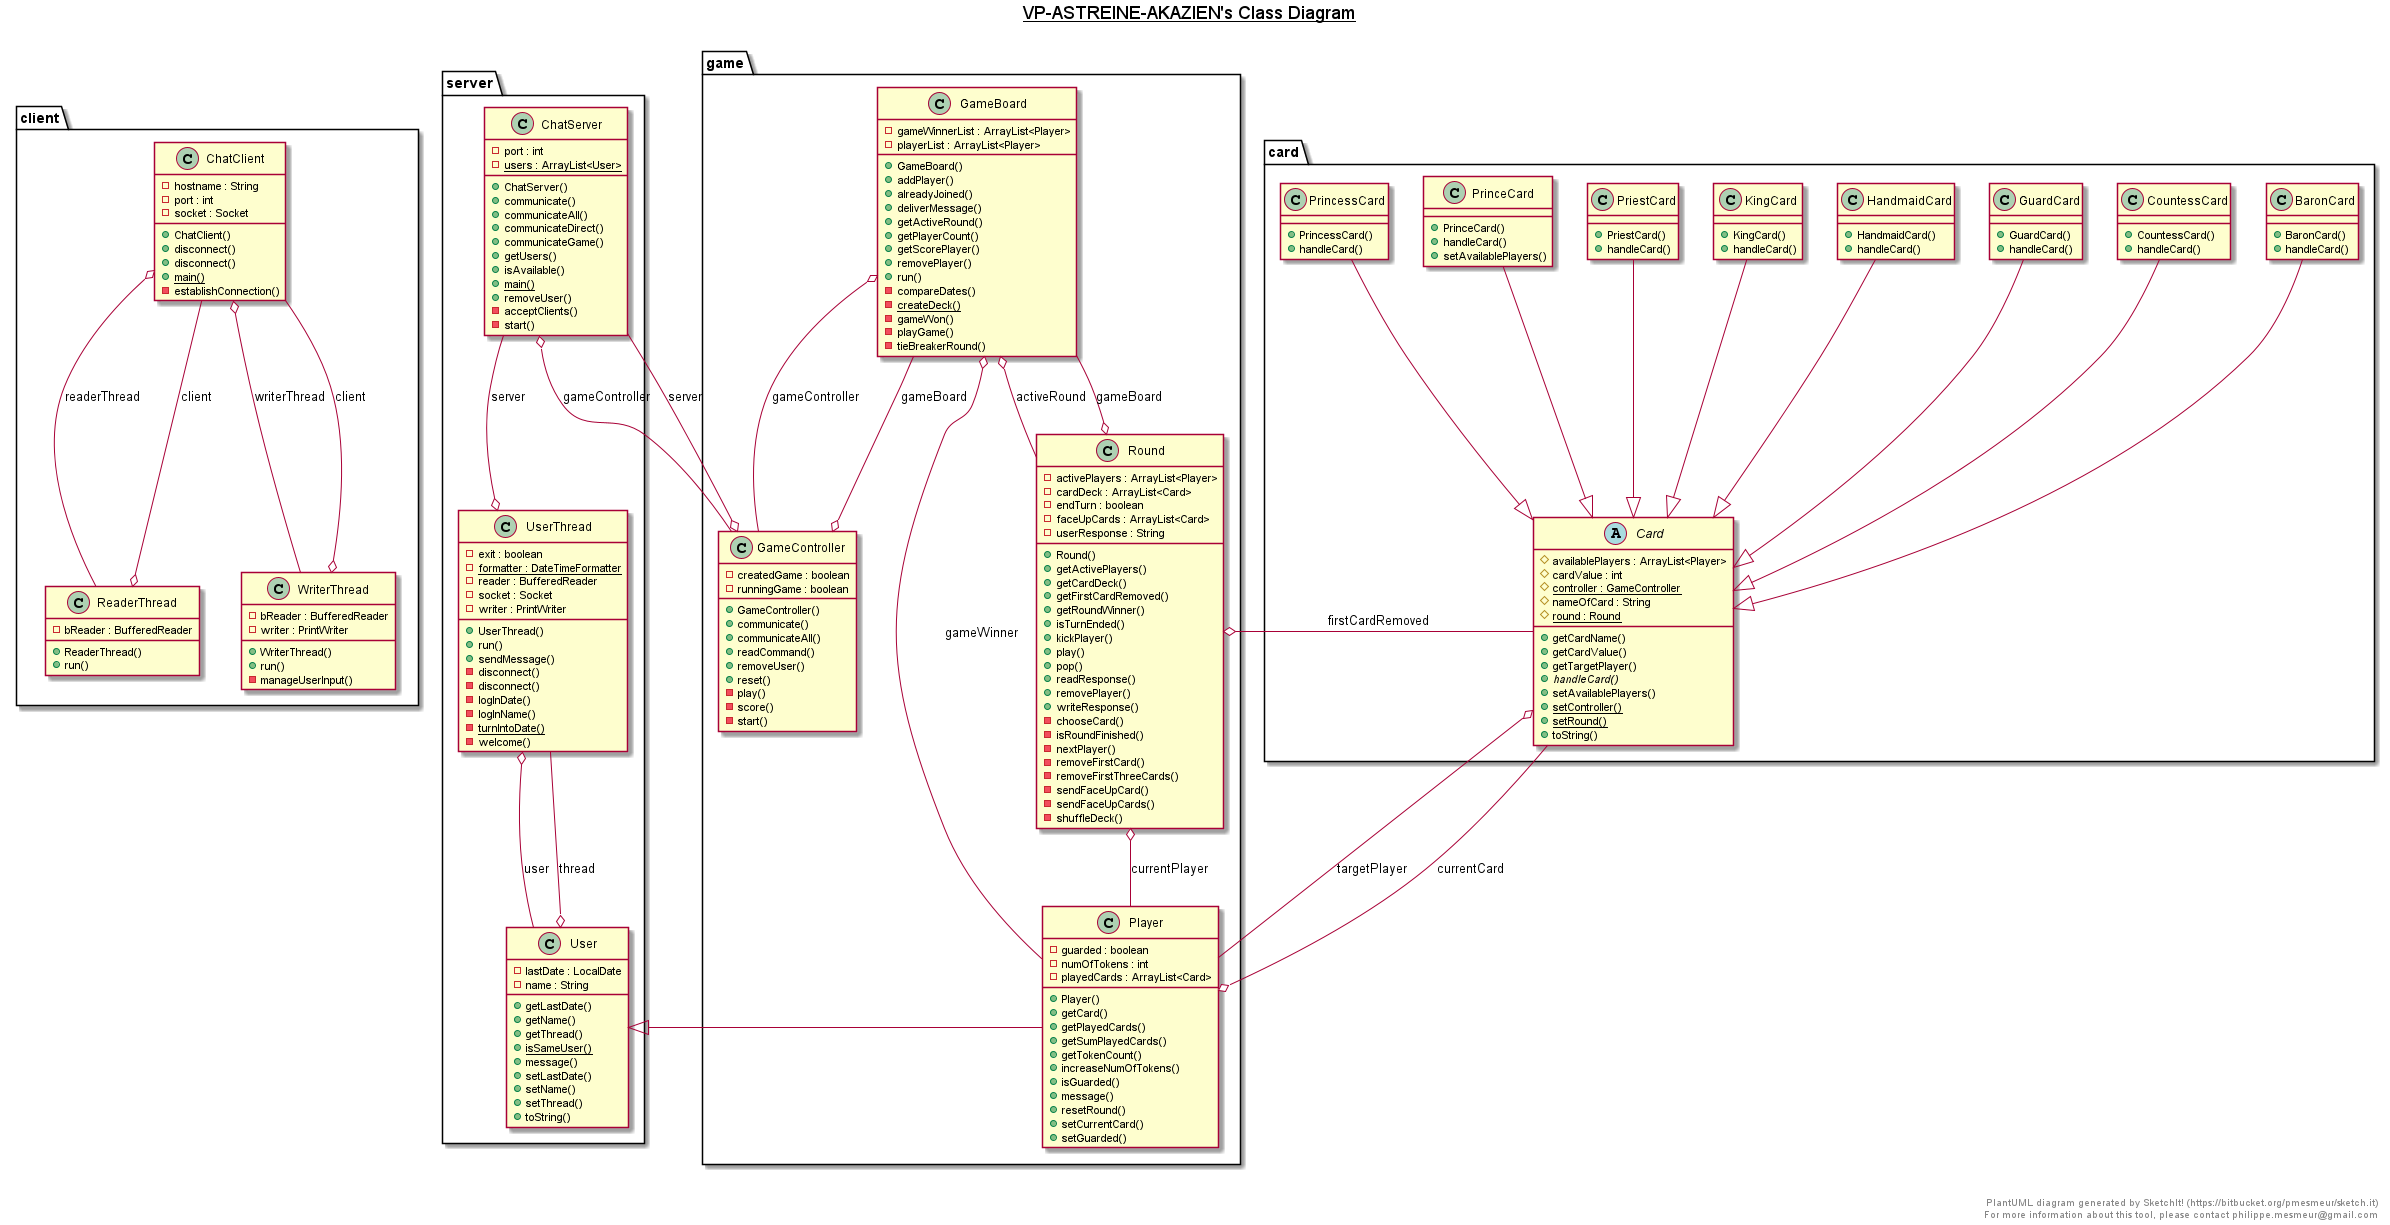

The diagram above was rendered by PlantUML. Its source (embedded in the PNG):
@startuml

title __VP-ASTREINE-AKAZIEN's Class Diagram__\n

  namespace client {
    class client.ChatClient {
        - hostname : String
        - port : int
        - socket : Socket
        + ChatClient()
        + disconnect()
        + disconnect()
        {static} + main()
        - establishConnection()
    }
  }


  namespace client {
    class client.ReaderThread {
        - bReader : BufferedReader
        + ReaderThread()
        + run()
    }
  }


  namespace client {
    class client.WriterThread {
        - bReader : BufferedReader
        - writer : PrintWriter
        + WriterThread()
        + run()
        - manageUserInput()
    }
  }

  namespace server {
    class server.ChatServer {
        - port : int
        {static} - users : ArrayList<User>
        + ChatServer()
        + communicate()
        + communicateAll()
        + communicateDirect()
        + communicateGame()
        + getUsers()
        + isAvailable()
        {static} + main()
        + removeUser()
        - acceptClients()
        - start()
    }
  }


  namespace server {
    class server.User {
        - lastDate : LocalDate
        - name : String
        + getLastDate()
        + getName()
        + getThread()
        {static} + isSameUser()
        + message()
        + setLastDate()
        + setName()
        + setThread()
        + toString()
    }
  }


  namespace server {
    class server.UserThread {
        - exit : boolean
        {static} - formatter : DateTimeFormatter
        - reader : BufferedReader
        - socket : Socket
        - writer : PrintWriter
        + UserThread()
        + run()
        + sendMessage()
        - disconnect()
        - disconnect()
        - logInDate()
        - logInName()
        {static} - turnIntoDate()
        - welcome()
    }
  }

  namespace game {
    class game.GameBoard {
        - gameWinnerList : ArrayList<Player>
        - playerList : ArrayList<Player>
        + GameBoard()
        + addPlayer()
        + alreadyJoined()
        + deliverMessage()
        + getActiveRound()
        + getPlayerCount()
        + getScorePlayer()
        + removePlayer()
        + run()
        - compareDates()
        {static} - createDeck()
        - gameWon()
        - playGame()
        - tieBreakerRound()
    }
  }


  namespace game {
    class game.GameController {
        - createdGame : boolean
        - runningGame : boolean
        + GameController()
        + communicate()
        + communicateAll()
        + readCommand()
        + removeUser()
        + reset()
        - play()
        - score()
        - start()
    }
  }


  namespace game {
    class game.Player {
        - guarded : boolean
        - numOfTokens : int
        - playedCards : ArrayList<Card>
        + Player()
        + getCard()
        + getPlayedCards()
        + getSumPlayedCards()
        + getTokenCount()
        + increaseNumOfTokens()
        + isGuarded()
        + message()
        + resetRound()
        + setCurrentCard()
        + setGuarded()
    }
  }


  namespace game {
    class game.Round {
        - activePlayers : ArrayList<Player>
        - cardDeck : ArrayList<Card>
        - endTurn : boolean
        - faceUpCards : ArrayList<Card>
        - userResponse : String
        + Round()
        + getActivePlayers()
        + getCardDeck()
        + getFirstCardRemoved()
        + getRoundWinner()
        + isTurnEnded()
        + kickPlayer()
        + play()
        + pop()
        + readResponse()
        + removePlayer()
        + writeResponse()
        - chooseCard()
        - isRoundFinished()
        - nextPlayer()
        - removeFirstCard()
        - removeFirstThreeCards()
        - sendFaceUpCard()
        - sendFaceUpCards()
        - shuffleDeck()
    }
  }

  namespace card {
    class card.BaronCard {
        + BaronCard()
        + handleCard()
    }
  }


  namespace card {
    abstract class card.Card {
        # availablePlayers : ArrayList<Player>
        # cardValue : int
        {static} # controller : GameController
        # nameOfCard : String
        {static} # round : Round
        + getCardName()
        + getCardValue()
        + getTargetPlayer()
        {abstract} + handleCard()
        + setAvailablePlayers()
        {static} + setController()
        {static} + setRound()
        + toString()
    }
  }


  namespace card {
    class card.CountessCard {
        + CountessCard()
        + handleCard()
    }
  }


  namespace card {
    class card.GuardCard {
        + GuardCard()
        + handleCard()
    }
  }


  namespace card {
    class card.HandmaidCard {
        + HandmaidCard()
        + handleCard()
    }
  }


  namespace card {
    class card.KingCard {
        + KingCard()
        + handleCard()
    }
  }


  namespace card {
    class card.PriestCard {
        + PriestCard()
        + handleCard()
    }
  }


  namespace card {
    class card.PrinceCard {
        + PrinceCard()
        + handleCard()
        + setAvailablePlayers()
    }
  }


  namespace card {
    class card.PrincessCard {
        + PrincessCard()
        + handleCard()
    }
  }


  card.BaronCard --|> card.Card
  card.Card o-- game.Player : targetPlayer
  card.CountessCard --|> card.Card
  card.GuardCard --|> card.Card
  card.HandmaidCard --|> card.Card
  card.KingCard --|> card.Card
  card.PriestCard --|> card.Card
  card.PrinceCard --|> card.Card
  card.PrincessCard --|> card.Card

  game.GameBoard o-- game.Round : activeRound
  game.GameBoard o-- game.GameController : gameController
  game.GameBoard o-- game.Player : gameWinner
  game.GameController o-- game.GameBoard : gameBoard
  game.GameController o-- server.ChatServer : server
  game.Player -up-|> server.User
  game.Player o-up- card.Card : currentCard
  game.Round o-- game.Player : currentPlayer
  game.Round o-- card.Card : firstCardRemoved
  game.Round o-- game.GameBoard : gameBoard

  server.ChatServer o-- game.GameController : gameController
  server.User o-- server.UserThread : thread
  server.UserThread o-up- server.ChatServer : server
  server.UserThread o-- server.User : user

  client.ChatClient o-- client.ReaderThread : readerThread
  client.ChatClient o-- client.WriterThread : writerThread
  client.ReaderThread o-- client.ChatClient : client
  client.WriterThread o-- client.ChatClient : client


right footer


PlantUML diagram generated by SketchIt! (https://bitbucket.org/pmesmeur/sketch.it)
For more information about this tool, please contact philippe.mesmeur@gmail.com
endfooter

@enduml